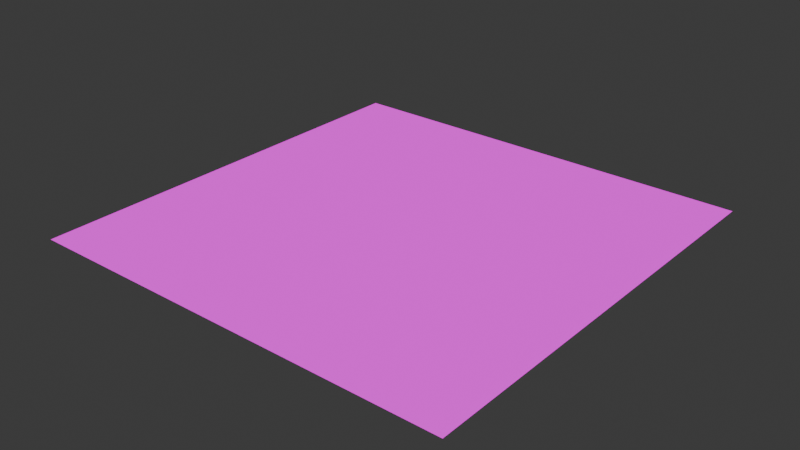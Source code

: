 # Source: map.blend  (saved by Blender 5.0.119; exported with 4.5.12 LTS)
import bpy
from mathutils import Matrix  # noqa: F401  (used for matrix-valued properties, if any)

bpy.ops.wm.read_factory_settings(use_empty=True)
scene = bpy.context.scene
scene.name = 'Scene'

# ---- collections
col_collection = bpy.data.collections.new('Collection'); scene.collection.children.link(col_collection)

# ---- images (referenced by path relative to the original .blend; pixels are not part of the script)
import os
ASSET_DIR = os.environ.get("B2B_ASSET_DIR", "")  # directory of the original .blend (textures are referenced by path, not embedded)
HERE = os.path.dirname(os.path.abspath(__file__))  # packed textures are extracted next to this script under _unpacked/

def load_image(name, relpath, width, height, colorspace="sRGB"):
    """Load a texture the original file referenced (path relative to the .blend, or extracted next to this script)."""
    p = next((c for c in (os.path.join(HERE, relpath), os.path.join(ASSET_DIR, relpath)) if relpath and os.path.exists(c)), "")
    if p:
        img = bpy.data.images.load(p, check_existing=True)
        img.name = name
    else:  # same state as the original file: an image datablock whose file is absent (Cycles renders it pink)
        img = bpy.data.images.new(name, width, height)
        img.source = "FILE"
        img.filepath = "//" + (relpath or name)
    img.colorspace_settings.name = colorspace
    return img
img_rocky_terrain_02_diff_4k_jpg_001 = load_image('rocky_terrain_02_diff_4k.jpg.001', 'rocky_terrain_02_diff_4k.jpg', 1024, 1024, 'sRGB')

# ---- materials (node trees are filled in below, after node groups)
mat_grasstexture = bpy.data.materials.new('GrassTexture')

# ---- material node trees
mat_grasstexture.use_nodes = True; mat_grasstexture.node_tree.nodes.clear()
_N = mat_grasstexture.node_tree.nodes; _L = mat_grasstexture.node_tree.links
n0 = _N.new('ShaderNodeOutputMaterial'); n0.name = 'Material Output'; n0.location = (844, 125)
n1 = _N.new('ShaderNodeTexImage'); n1.name = 'Image Texture'; n1.location = (37, 103)
n1.image = img_rocky_terrain_02_diff_4k_jpg_001
n2 = _N.new('ShaderNodeTexCoord'); n2.name = 'Texture Coordinate'; n2.location = (-793, 56)
n3 = _N.new('ShaderNodeMapping'); n3.name = 'Mapping'; n3.location = (-378, 245)
n3.inputs[3].default_value = (10.0, 10.0, 10.0)
n4 = _N.new('ShaderNodeEmission'); n4.name = 'Emission'; n4.location = (620, 109)
n5 = _N.new('ShaderNodeTexNoise'); n5.name = 'Noise Texture'; n5.location = (-566, -150)
n5.width = 145
n5.inputs[2].default_value = 10.0
n5.inputs[3].default_value = 4.0
n6 = _N.new('ShaderNodeMath'); n6.name = 'Math'; n6.location = (-377, -177)
n6.operation = 'MULTIPLY'
n6.inputs[1].default_value = 1.25
n7 = _N.new('ShaderNodeVectorMath'); n7.name = 'Vector Math'; n7.location = (-148, 39)
_L.new(n2.outputs[2], n3.inputs[0])
_L.new(n2.outputs[2], n5.inputs[0])
_L.new(n5.outputs[0], n6.inputs[0])
_L.new(n6.outputs[0], n7.inputs[1])
_L.new(n7.outputs[0], n1.inputs[0])
_L.new(n4.outputs[0], n0.inputs[0])
_L.new(n3.outputs[0], n7.inputs[0])
_L.new(n1.outputs[0], n4.inputs[0])
n0.is_active_output = True

# ---- world
world_world = bpy.data.worlds.new('World'); scene.world = world_world
world_world.use_nodes = True; world_world.node_tree.nodes.clear()
_N = world_world.node_tree.nodes; _L = world_world.node_tree.links
n0 = _N.new('ShaderNodeOutputWorld'); n0.name = 'World Output'; n0.location = (200, 100)
n1 = _N.new('ShaderNodeBackground'); n1.name = 'Background'; n1.location = (-200, 100)
n1.inputs[0].default_value = (0.05088, 0.05088, 0.05088, 1.0)
_L.new(n1.outputs[0], n0.inputs[0])
n0.is_active_output = True
world_world.color = (0.05088, 0.05088, 0.05088)
world_world.sun_shadow_jitter_overblur = 0.0

# ---- meshes
me_plane = bpy.data.meshes.new('Plane')
me_plane.from_pydata([(-1.0, -1.0, 0.0), (1.0, -1.0, 0.0), (-1.0, 1.0, 0.0), (1.0, 1.0, 0.0)], [], [(0, 1, 3, 2)])
_uv = me_plane.uv_layers.new(name='UVMap')
_uv.uv.foreach_set('vector', [0.0, 0.0, 1.0, 0.0, 1.0, 1.0, 0.0, 1.0])
me_plane.materials.append(mat_grasstexture)
me_plane.update()

# ---- objects
ob_plane = bpy.data.objects.new('Plane', me_plane)

# ---- transforms, parenting, visibility, modifiers, constraints
ob_plane.location = (0.0, 0.0, 0.0)
ob_plane.scale = (100.0, 100.0, 0.0)

# ---- collection membership
col_collection.objects.link(ob_plane)

# ---- scene / render settings (as saved in the file)
scene.frame_start = 1; scene.frame_end = 250; scene.frame_set(1)
scene.render.engine = 'BLENDER_EEVEE_NEXT'
scene.render.bake_bias = 0.0
scene.render.bake_samples = 0
scene.cycles.sampling_pattern = 'TABULATED_SOBOL'
scene.eevee.use_volume_custom_range = False
bpy.context.view_layer.update()

# ---- added for rendering (the .blend has no active camera): camera
cam_auto = bpy.data.cameras.new('AutoCamera')
cam_auto.lens = 50.0
cam_auto.sensor_width = 36.0
cam_auto.clip_end = 4592.69
ob_auto_camera = bpy.data.objects.new('AutoCamera', cam_auto)
scene.collection.objects.link(ob_auto_camera)
ob_auto_camera.location = (261.693, -314.032, 209.354)
ob_auto_camera.rotation_euler = (1.09748, -7.21219e-08, 0.694738)
scene.camera = ob_auto_camera
bpy.context.view_layer.update()
